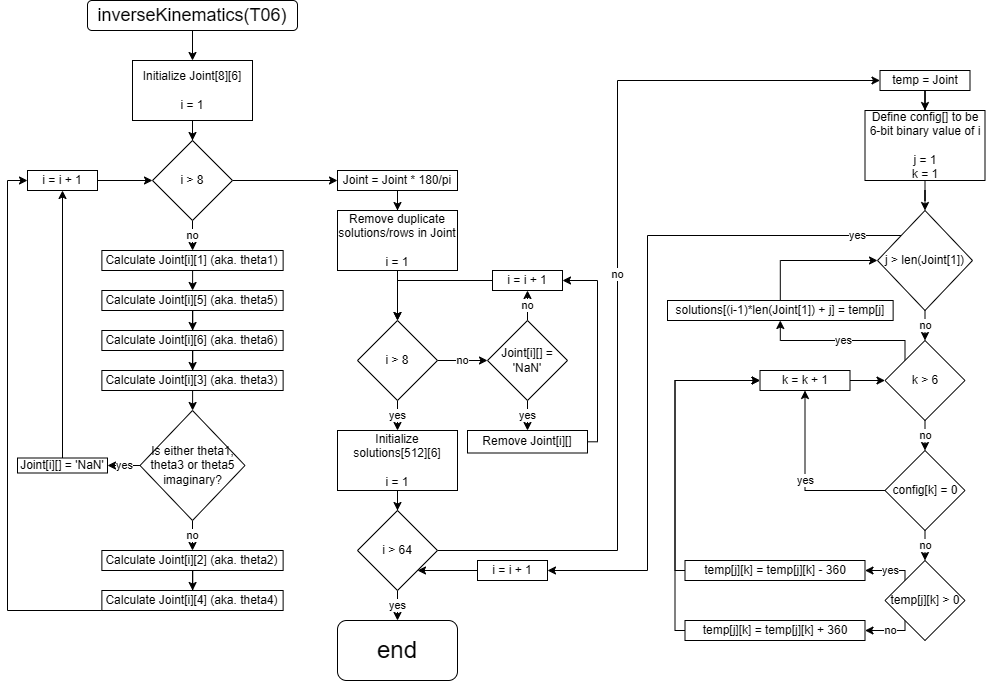

The diagram above was exported from draw.io. Its source (the exported page's mxGraphModel, read from the mxfile embedded in the PNG):
<mxGraphModel dx="1674" dy="738" grid="1" gridSize="10" guides="1" tooltips="1" connect="1" arrows="1" fold="1" page="1" pageScale="1" pageWidth="827" pageHeight="1169" math="0" shadow="0">
  <root>
    <mxCell id="0" />
    <mxCell id="1" parent="0" />
    <mxCell id="xYaSe2QaP2-o1ee3FD81-9" style="edgeStyle=orthogonalEdgeStyle;rounded=0;orthogonalLoop=1;jettySize=auto;html=1;" parent="1" source="xYaSe2QaP2-o1ee3FD81-1" target="xYaSe2QaP2-o1ee3FD81-2" edge="1">
      <mxGeometry relative="1" as="geometry" />
    </mxCell>
    <mxCell id="xYaSe2QaP2-o1ee3FD81-1" value="&lt;font style=&quot;font-size: 18px;&quot;&gt;inverseKinematics(T06)&lt;/font&gt;" style="rounded=1;whiteSpace=wrap;html=1;" parent="1" vertex="1">
      <mxGeometry x="230" y="60" width="210" height="30" as="geometry" />
    </mxCell>
    <mxCell id="xYaSe2QaP2-o1ee3FD81-42" style="edgeStyle=orthogonalEdgeStyle;rounded=0;orthogonalLoop=1;jettySize=auto;html=1;" parent="1" source="xYaSe2QaP2-o1ee3FD81-2" target="xYaSe2QaP2-o1ee3FD81-3" edge="1">
      <mxGeometry relative="1" as="geometry" />
    </mxCell>
    <mxCell id="xYaSe2QaP2-o1ee3FD81-2" value="Initialize Joint[8][6]&lt;div&gt;&lt;br&gt;&lt;/div&gt;&lt;div&gt;i = 1&lt;/div&gt;" style="rounded=0;whiteSpace=wrap;html=1;" parent="1" vertex="1">
      <mxGeometry x="275" y="120" width="120" height="60" as="geometry" />
    </mxCell>
    <mxCell id="xYaSe2QaP2-o1ee3FD81-43" value="no" style="edgeStyle=orthogonalEdgeStyle;rounded=0;orthogonalLoop=1;jettySize=auto;html=1;" parent="1" source="xYaSe2QaP2-o1ee3FD81-3" target="xYaSe2QaP2-o1ee3FD81-5" edge="1">
      <mxGeometry relative="1" as="geometry" />
    </mxCell>
    <mxCell id="xYaSe2QaP2-o1ee3FD81-53" style="edgeStyle=orthogonalEdgeStyle;rounded=0;orthogonalLoop=1;jettySize=auto;html=1;entryX=0;entryY=0.5;entryDx=0;entryDy=0;" parent="1" source="xYaSe2QaP2-o1ee3FD81-3" target="xYaSe2QaP2-o1ee3FD81-51" edge="1">
      <mxGeometry relative="1" as="geometry" />
    </mxCell>
    <mxCell id="xYaSe2QaP2-o1ee3FD81-3" value="i &amp;gt; 8" style="rhombus;whiteSpace=wrap;html=1;" parent="1" vertex="1">
      <mxGeometry x="295" y="200" width="80" height="80" as="geometry" />
    </mxCell>
    <mxCell id="xYaSe2QaP2-o1ee3FD81-27" style="edgeStyle=orthogonalEdgeStyle;rounded=0;orthogonalLoop=1;jettySize=auto;html=1;entryX=0.5;entryY=0;entryDx=0;entryDy=0;" parent="1" source="xYaSe2QaP2-o1ee3FD81-5" target="xYaSe2QaP2-o1ee3FD81-24" edge="1">
      <mxGeometry relative="1" as="geometry" />
    </mxCell>
    <mxCell id="xYaSe2QaP2-o1ee3FD81-5" value="Calculate Joint[i][1] (aka. theta1)" style="rounded=0;whiteSpace=wrap;html=1;" parent="1" vertex="1">
      <mxGeometry x="244.38" y="310" width="181.25" height="20" as="geometry" />
    </mxCell>
    <mxCell id="xYaSe2QaP2-o1ee3FD81-33" value="no" style="edgeStyle=orthogonalEdgeStyle;rounded=0;orthogonalLoop=1;jettySize=auto;html=1;entryX=0.5;entryY=0;entryDx=0;entryDy=0;" parent="1" source="xYaSe2QaP2-o1ee3FD81-15" target="xYaSe2QaP2-o1ee3FD81-31" edge="1">
      <mxGeometry relative="1" as="geometry" />
    </mxCell>
    <mxCell id="xYaSe2QaP2-o1ee3FD81-39" value="yes" style="edgeStyle=orthogonalEdgeStyle;rounded=0;orthogonalLoop=1;jettySize=auto;html=1;" parent="1" source="xYaSe2QaP2-o1ee3FD81-15" target="xYaSe2QaP2-o1ee3FD81-16" edge="1">
      <mxGeometry relative="1" as="geometry" />
    </mxCell>
    <mxCell id="xYaSe2QaP2-o1ee3FD81-15" value="Is either theta1, theta3 or theta5 imaginary?" style="rhombus;whiteSpace=wrap;html=1;" parent="1" vertex="1">
      <mxGeometry x="282.5" y="470" width="105" height="110" as="geometry" />
    </mxCell>
    <mxCell id="xYaSe2QaP2-o1ee3FD81-49" style="edgeStyle=orthogonalEdgeStyle;rounded=0;orthogonalLoop=1;jettySize=auto;html=1;" parent="1" source="xYaSe2QaP2-o1ee3FD81-16" target="xYaSe2QaP2-o1ee3FD81-46" edge="1">
      <mxGeometry relative="1" as="geometry" />
    </mxCell>
    <mxCell id="xYaSe2QaP2-o1ee3FD81-16" value="Joint[i][] = 'NaN'" style="rounded=0;whiteSpace=wrap;html=1;" parent="1" vertex="1">
      <mxGeometry x="160" y="517.5" width="90" height="15" as="geometry" />
    </mxCell>
    <mxCell id="xYaSe2QaP2-o1ee3FD81-28" style="edgeStyle=orthogonalEdgeStyle;rounded=0;orthogonalLoop=1;jettySize=auto;html=1;" parent="1" source="xYaSe2QaP2-o1ee3FD81-24" target="xYaSe2QaP2-o1ee3FD81-25" edge="1">
      <mxGeometry relative="1" as="geometry" />
    </mxCell>
    <mxCell id="xYaSe2QaP2-o1ee3FD81-24" value="Calculate Joint[i][5] (aka. theta5)" style="rounded=0;whiteSpace=wrap;html=1;" parent="1" vertex="1">
      <mxGeometry x="244.38" y="350" width="181.25" height="20" as="geometry" />
    </mxCell>
    <mxCell id="xYaSe2QaP2-o1ee3FD81-29" style="edgeStyle=orthogonalEdgeStyle;rounded=0;orthogonalLoop=1;jettySize=auto;html=1;" parent="1" source="xYaSe2QaP2-o1ee3FD81-25" target="xYaSe2QaP2-o1ee3FD81-26" edge="1">
      <mxGeometry relative="1" as="geometry" />
    </mxCell>
    <mxCell id="xYaSe2QaP2-o1ee3FD81-25" value="Calculate Joint[i][6] (aka. theta6)" style="rounded=0;whiteSpace=wrap;html=1;" parent="1" vertex="1">
      <mxGeometry x="244.37" y="390" width="181.25" height="20" as="geometry" />
    </mxCell>
    <mxCell id="xYaSe2QaP2-o1ee3FD81-30" style="edgeStyle=orthogonalEdgeStyle;rounded=0;orthogonalLoop=1;jettySize=auto;html=1;" parent="1" source="xYaSe2QaP2-o1ee3FD81-26" target="xYaSe2QaP2-o1ee3FD81-15" edge="1">
      <mxGeometry relative="1" as="geometry" />
    </mxCell>
    <mxCell id="xYaSe2QaP2-o1ee3FD81-26" value="Calculate Joint[i][3] (aka. theta3)" style="rounded=0;whiteSpace=wrap;html=1;" parent="1" vertex="1">
      <mxGeometry x="244.37" y="430" width="181.25" height="20" as="geometry" />
    </mxCell>
    <mxCell id="xYaSe2QaP2-o1ee3FD81-37" style="edgeStyle=orthogonalEdgeStyle;rounded=0;orthogonalLoop=1;jettySize=auto;html=1;" parent="1" source="xYaSe2QaP2-o1ee3FD81-31" target="xYaSe2QaP2-o1ee3FD81-34" edge="1">
      <mxGeometry relative="1" as="geometry" />
    </mxCell>
    <mxCell id="xYaSe2QaP2-o1ee3FD81-31" value="Calculate Joint[i][2] (aka. theta2)" style="rounded=0;whiteSpace=wrap;html=1;" parent="1" vertex="1">
      <mxGeometry x="244.37" y="610" width="181.25" height="20" as="geometry" />
    </mxCell>
    <mxCell id="xYaSe2QaP2-o1ee3FD81-34" value="Calculate Joint[i][4] (aka. theta4)" style="rounded=0;whiteSpace=wrap;html=1;" parent="1" vertex="1">
      <mxGeometry x="244.37" y="650" width="181.25" height="20" as="geometry" />
    </mxCell>
    <mxCell id="xYaSe2QaP2-o1ee3FD81-48" value="" style="edgeStyle=orthogonalEdgeStyle;rounded=0;orthogonalLoop=1;jettySize=auto;html=1;entryX=0;entryY=0.5;entryDx=0;entryDy=0;" parent="1" source="xYaSe2QaP2-o1ee3FD81-34" target="xYaSe2QaP2-o1ee3FD81-46" edge="1">
      <mxGeometry relative="1" as="geometry">
        <mxPoint x="335" y="660" as="sourcePoint" />
        <mxPoint x="295" y="240" as="targetPoint" />
        <Array as="points">
          <mxPoint x="150" y="670" />
          <mxPoint x="150" y="240" />
        </Array>
      </mxGeometry>
    </mxCell>
    <mxCell id="xYaSe2QaP2-o1ee3FD81-50" style="edgeStyle=orthogonalEdgeStyle;rounded=0;orthogonalLoop=1;jettySize=auto;html=1;entryX=0;entryY=0.5;entryDx=0;entryDy=0;" parent="1" source="xYaSe2QaP2-o1ee3FD81-46" target="xYaSe2QaP2-o1ee3FD81-3" edge="1">
      <mxGeometry relative="1" as="geometry" />
    </mxCell>
    <mxCell id="xYaSe2QaP2-o1ee3FD81-46" value="i = i + 1" style="rounded=0;whiteSpace=wrap;html=1;" parent="1" vertex="1">
      <mxGeometry x="170" y="230" width="70" height="20" as="geometry" />
    </mxCell>
    <mxCell id="xYaSe2QaP2-o1ee3FD81-58" style="edgeStyle=orthogonalEdgeStyle;rounded=0;orthogonalLoop=1;jettySize=auto;html=1;" parent="1" source="xYaSe2QaP2-o1ee3FD81-51" target="xYaSe2QaP2-o1ee3FD81-57" edge="1">
      <mxGeometry relative="1" as="geometry" />
    </mxCell>
    <mxCell id="xYaSe2QaP2-o1ee3FD81-51" value="Joint = Joint * 180/pi" style="rounded=0;whiteSpace=wrap;html=1;" parent="1" vertex="1">
      <mxGeometry x="480" y="230" width="120" height="20" as="geometry" />
    </mxCell>
    <mxCell id="xYaSe2QaP2-o1ee3FD81-85" style="edgeStyle=orthogonalEdgeStyle;rounded=0;orthogonalLoop=1;jettySize=auto;html=1;" parent="1" source="xYaSe2QaP2-o1ee3FD81-55" target="xYaSe2QaP2-o1ee3FD81-73" edge="1">
      <mxGeometry relative="1" as="geometry" />
    </mxCell>
    <mxCell id="xYaSe2QaP2-o1ee3FD81-55" value="Initialize solutions[512][6]&lt;div&gt;&lt;br&gt;&lt;/div&gt;&lt;div&gt;i = 1&lt;/div&gt;" style="rounded=0;whiteSpace=wrap;html=1;" parent="1" vertex="1">
      <mxGeometry x="480" y="490" width="120" height="60" as="geometry" />
    </mxCell>
    <mxCell id="xYaSe2QaP2-o1ee3FD81-61" value="no" style="edgeStyle=orthogonalEdgeStyle;rounded=0;orthogonalLoop=1;jettySize=auto;html=1;entryX=0;entryY=0.5;entryDx=0;entryDy=0;" parent="1" source="xYaSe2QaP2-o1ee3FD81-56" target="xYaSe2QaP2-o1ee3FD81-59" edge="1">
      <mxGeometry relative="1" as="geometry" />
    </mxCell>
    <mxCell id="xYaSe2QaP2-o1ee3FD81-62" value="yes" style="edgeStyle=orthogonalEdgeStyle;rounded=0;orthogonalLoop=1;jettySize=auto;html=1;entryX=0.5;entryY=0;entryDx=0;entryDy=0;" parent="1" source="xYaSe2QaP2-o1ee3FD81-56" target="xYaSe2QaP2-o1ee3FD81-55" edge="1">
      <mxGeometry relative="1" as="geometry" />
    </mxCell>
    <mxCell id="xYaSe2QaP2-o1ee3FD81-56" value="i &amp;gt; 8" style="rhombus;whiteSpace=wrap;html=1;" parent="1" vertex="1">
      <mxGeometry x="500" y="380" width="80" height="80" as="geometry" />
    </mxCell>
    <mxCell id="xYaSe2QaP2-o1ee3FD81-71" style="edgeStyle=orthogonalEdgeStyle;rounded=0;orthogonalLoop=1;jettySize=auto;html=1;entryX=0.5;entryY=0;entryDx=0;entryDy=0;" parent="1" source="xYaSe2QaP2-o1ee3FD81-57" target="xYaSe2QaP2-o1ee3FD81-56" edge="1">
      <mxGeometry relative="1" as="geometry" />
    </mxCell>
    <mxCell id="xYaSe2QaP2-o1ee3FD81-57" value="Remove duplicate solutions/rows in Joint&lt;div&gt;&lt;br&gt;&lt;/div&gt;&lt;div&gt;i = 1&lt;/div&gt;" style="rounded=0;whiteSpace=wrap;html=1;" parent="1" vertex="1">
      <mxGeometry x="480" y="270" width="120" height="60" as="geometry" />
    </mxCell>
    <mxCell id="xYaSe2QaP2-o1ee3FD81-65" value="yes" style="edgeStyle=orthogonalEdgeStyle;rounded=0;orthogonalLoop=1;jettySize=auto;html=1;entryX=0.5;entryY=0;entryDx=0;entryDy=0;" parent="1" source="xYaSe2QaP2-o1ee3FD81-59" target="xYaSe2QaP2-o1ee3FD81-60" edge="1">
      <mxGeometry relative="1" as="geometry" />
    </mxCell>
    <mxCell id="xYaSe2QaP2-o1ee3FD81-68" value="no" style="edgeStyle=orthogonalEdgeStyle;rounded=0;orthogonalLoop=1;jettySize=auto;html=1;entryX=0.5;entryY=1;entryDx=0;entryDy=0;" parent="1" source="xYaSe2QaP2-o1ee3FD81-59" target="xYaSe2QaP2-o1ee3FD81-64" edge="1">
      <mxGeometry relative="1" as="geometry" />
    </mxCell>
    <mxCell id="xYaSe2QaP2-o1ee3FD81-59" value="Joint[i][] = 'NaN'" style="rhombus;whiteSpace=wrap;html=1;" parent="1" vertex="1">
      <mxGeometry x="630" y="380" width="80" height="80" as="geometry" />
    </mxCell>
    <mxCell id="JLWqdn8RGoVkvGSiOd94-11" style="edgeStyle=orthogonalEdgeStyle;rounded=0;orthogonalLoop=1;jettySize=auto;html=1;entryX=1;entryY=0.5;entryDx=0;entryDy=0;" parent="1" source="xYaSe2QaP2-o1ee3FD81-60" target="xYaSe2QaP2-o1ee3FD81-64" edge="1">
      <mxGeometry relative="1" as="geometry">
        <Array as="points">
          <mxPoint x="740" y="501" />
          <mxPoint x="740" y="340" />
        </Array>
      </mxGeometry>
    </mxCell>
    <mxCell id="xYaSe2QaP2-o1ee3FD81-60" value="Remove Joint[i][]" style="rounded=0;whiteSpace=wrap;html=1;" parent="1" vertex="1">
      <mxGeometry x="610" y="490" width="120" height="22.5" as="geometry" />
    </mxCell>
    <mxCell id="xYaSe2QaP2-o1ee3FD81-70" style="edgeStyle=orthogonalEdgeStyle;rounded=0;orthogonalLoop=1;jettySize=auto;html=1;entryX=0.5;entryY=0;entryDx=0;entryDy=0;" parent="1" source="xYaSe2QaP2-o1ee3FD81-64" target="xYaSe2QaP2-o1ee3FD81-56" edge="1">
      <mxGeometry relative="1" as="geometry" />
    </mxCell>
    <mxCell id="xYaSe2QaP2-o1ee3FD81-64" value="i = i + 1" style="rounded=0;whiteSpace=wrap;html=1;" parent="1" vertex="1">
      <mxGeometry x="635" y="330" width="70" height="20" as="geometry" />
    </mxCell>
    <mxCell id="xYaSe2QaP2-o1ee3FD81-80" style="edgeStyle=orthogonalEdgeStyle;rounded=0;orthogonalLoop=1;jettySize=auto;html=1;" parent="1" source="xYaSe2QaP2-o1ee3FD81-72" target="xYaSe2QaP2-o1ee3FD81-77" edge="1">
      <mxGeometry relative="1" as="geometry" />
    </mxCell>
    <mxCell id="xYaSe2QaP2-o1ee3FD81-72" value="temp = Joint" style="rounded=0;whiteSpace=wrap;html=1;" parent="1" vertex="1">
      <mxGeometry x="1022.5" y="130" width="90" height="20" as="geometry" />
    </mxCell>
    <mxCell id="xYaSe2QaP2-o1ee3FD81-112" value="yes" style="edgeStyle=orthogonalEdgeStyle;rounded=0;orthogonalLoop=1;jettySize=auto;html=1;" parent="1" source="xYaSe2QaP2-o1ee3FD81-73" target="xYaSe2QaP2-o1ee3FD81-110" edge="1">
      <mxGeometry relative="1" as="geometry" />
    </mxCell>
    <mxCell id="JLWqdn8RGoVkvGSiOd94-12" value="no" style="edgeStyle=orthogonalEdgeStyle;rounded=0;orthogonalLoop=1;jettySize=auto;html=1;entryX=0;entryY=0.5;entryDx=0;entryDy=0;" parent="1" source="xYaSe2QaP2-o1ee3FD81-73" target="xYaSe2QaP2-o1ee3FD81-72" edge="1">
      <mxGeometry relative="1" as="geometry">
        <Array as="points">
          <mxPoint x="760" y="610" />
          <mxPoint x="760" y="140" />
        </Array>
      </mxGeometry>
    </mxCell>
    <mxCell id="xYaSe2QaP2-o1ee3FD81-73" value="i &amp;gt; 64" style="rhombus;whiteSpace=wrap;html=1;" parent="1" vertex="1">
      <mxGeometry x="500" y="570" width="80" height="80" as="geometry" />
    </mxCell>
    <mxCell id="xYaSe2QaP2-o1ee3FD81-86" style="edgeStyle=orthogonalEdgeStyle;rounded=0;orthogonalLoop=1;jettySize=auto;html=1;entryX=0.5;entryY=0;entryDx=0;entryDy=0;" parent="1" source="xYaSe2QaP2-o1ee3FD81-77" target="xYaSe2QaP2-o1ee3FD81-82" edge="1">
      <mxGeometry relative="1" as="geometry" />
    </mxCell>
    <mxCell id="xYaSe2QaP2-o1ee3FD81-77" value="Define config[] to be 6-bit binary value of i&lt;div&gt;&lt;br&gt;&lt;/div&gt;&lt;div&gt;j = 1&lt;/div&gt;&lt;div&gt;k = 1&lt;/div&gt;" style="rounded=0;whiteSpace=wrap;html=1;" parent="1" vertex="1">
      <mxGeometry x="1007.5" y="170" width="120" height="70" as="geometry" />
    </mxCell>
    <mxCell id="xYaSe2QaP2-o1ee3FD81-87" value="no" style="edgeStyle=orthogonalEdgeStyle;rounded=0;orthogonalLoop=1;jettySize=auto;html=1;" parent="1" source="xYaSe2QaP2-o1ee3FD81-82" target="xYaSe2QaP2-o1ee3FD81-83" edge="1">
      <mxGeometry relative="1" as="geometry" />
    </mxCell>
    <mxCell id="SUiFtfBas7I2Pxeavfr0-3" value="yes" style="edgeStyle=orthogonalEdgeStyle;rounded=0;orthogonalLoop=1;jettySize=auto;html=1;exitX=0;exitY=0;exitDx=0;exitDy=0;entryX=1;entryY=0.5;entryDx=0;entryDy=0;" parent="1" source="xYaSe2QaP2-o1ee3FD81-82" target="SUiFtfBas7I2Pxeavfr0-1" edge="1">
      <mxGeometry x="-0.873" relative="1" as="geometry">
        <Array as="points">
          <mxPoint x="790" y="295" />
          <mxPoint x="790" y="630" />
        </Array>
        <mxPoint as="offset" />
      </mxGeometry>
    </mxCell>
    <mxCell id="xYaSe2QaP2-o1ee3FD81-82" value="j &amp;gt; len(Joint[1])" style="rhombus;whiteSpace=wrap;html=1;" parent="1" vertex="1">
      <mxGeometry x="1020" y="270" width="95" height="100" as="geometry" />
    </mxCell>
    <mxCell id="xYaSe2QaP2-o1ee3FD81-89" value="no" style="edgeStyle=orthogonalEdgeStyle;rounded=0;orthogonalLoop=1;jettySize=auto;html=1;" parent="1" source="xYaSe2QaP2-o1ee3FD81-83" target="xYaSe2QaP2-o1ee3FD81-84" edge="1">
      <mxGeometry relative="1" as="geometry" />
    </mxCell>
    <mxCell id="xYaSe2QaP2-o1ee3FD81-108" value="yes" style="edgeStyle=orthogonalEdgeStyle;rounded=0;orthogonalLoop=1;jettySize=auto;html=1;exitX=0;exitY=0;exitDx=0;exitDy=0;entryX=0.5;entryY=1;entryDx=0;entryDy=0;" parent="1" source="xYaSe2QaP2-o1ee3FD81-83" target="xYaSe2QaP2-o1ee3FD81-103" edge="1">
      <mxGeometry relative="1" as="geometry">
        <Array as="points">
          <mxPoint x="1047.5" y="400" />
          <mxPoint x="922.5" y="400" />
        </Array>
      </mxGeometry>
    </mxCell>
    <mxCell id="xYaSe2QaP2-o1ee3FD81-83" value="k &amp;gt; 6" style="rhombus;whiteSpace=wrap;html=1;" parent="1" vertex="1">
      <mxGeometry x="1027.5" y="400" width="80" height="80" as="geometry" />
    </mxCell>
    <mxCell id="xYaSe2QaP2-o1ee3FD81-97" value="no" style="edgeStyle=orthogonalEdgeStyle;rounded=0;orthogonalLoop=1;jettySize=auto;html=1;entryX=0.5;entryY=0;entryDx=0;entryDy=0;" parent="1" source="xYaSe2QaP2-o1ee3FD81-84" target="xYaSe2QaP2-o1ee3FD81-91" edge="1">
      <mxGeometry relative="1" as="geometry" />
    </mxCell>
    <mxCell id="xYaSe2QaP2-o1ee3FD81-98" value="yes" style="edgeStyle=orthogonalEdgeStyle;rounded=0;orthogonalLoop=1;jettySize=auto;html=1;entryX=0.5;entryY=1;entryDx=0;entryDy=0;" parent="1" source="xYaSe2QaP2-o1ee3FD81-84" target="xYaSe2QaP2-o1ee3FD81-90" edge="1">
      <mxGeometry relative="1" as="geometry" />
    </mxCell>
    <mxCell id="xYaSe2QaP2-o1ee3FD81-84" value="config[k] = 0" style="rhombus;whiteSpace=wrap;html=1;" parent="1" vertex="1">
      <mxGeometry x="1027.5" y="510" width="80" height="80" as="geometry" />
    </mxCell>
    <mxCell id="xYaSe2QaP2-o1ee3FD81-101" style="edgeStyle=orthogonalEdgeStyle;rounded=0;orthogonalLoop=1;jettySize=auto;html=1;entryX=0;entryY=0.5;entryDx=0;entryDy=0;" parent="1" source="xYaSe2QaP2-o1ee3FD81-90" target="xYaSe2QaP2-o1ee3FD81-83" edge="1">
      <mxGeometry relative="1" as="geometry" />
    </mxCell>
    <mxCell id="xYaSe2QaP2-o1ee3FD81-90" value="k = k + 1" style="rounded=0;whiteSpace=wrap;html=1;" parent="1" vertex="1">
      <mxGeometry x="902.5" y="430" width="90" height="20" as="geometry" />
    </mxCell>
    <mxCell id="xYaSe2QaP2-o1ee3FD81-94" value="no" style="edgeStyle=orthogonalEdgeStyle;rounded=0;orthogonalLoop=1;jettySize=auto;html=1;exitX=0;exitY=1;exitDx=0;exitDy=0;entryX=1;entryY=0.5;entryDx=0;entryDy=0;" parent="1" source="xYaSe2QaP2-o1ee3FD81-91" target="xYaSe2QaP2-o1ee3FD81-93" edge="1">
      <mxGeometry relative="1" as="geometry">
        <Array as="points">
          <mxPoint x="1047.5" y="690" />
        </Array>
      </mxGeometry>
    </mxCell>
    <mxCell id="xYaSe2QaP2-o1ee3FD81-95" value="yes" style="edgeStyle=orthogonalEdgeStyle;rounded=0;orthogonalLoop=1;jettySize=auto;html=1;exitX=0;exitY=0;exitDx=0;exitDy=0;entryX=1;entryY=0.5;entryDx=0;entryDy=0;" parent="1" source="xYaSe2QaP2-o1ee3FD81-91" target="xYaSe2QaP2-o1ee3FD81-92" edge="1">
      <mxGeometry relative="1" as="geometry">
        <Array as="points">
          <mxPoint x="1047.5" y="630" />
        </Array>
      </mxGeometry>
    </mxCell>
    <mxCell id="xYaSe2QaP2-o1ee3FD81-91" value="temp[j][k] &amp;gt; 0" style="rhombus;whiteSpace=wrap;html=1;" parent="1" vertex="1">
      <mxGeometry x="1027.5" y="620" width="80" height="80" as="geometry" />
    </mxCell>
    <mxCell id="xYaSe2QaP2-o1ee3FD81-100" style="edgeStyle=orthogonalEdgeStyle;rounded=0;orthogonalLoop=1;jettySize=auto;html=1;entryX=0;entryY=0.5;entryDx=0;entryDy=0;" parent="1" source="xYaSe2QaP2-o1ee3FD81-92" target="xYaSe2QaP2-o1ee3FD81-90" edge="1">
      <mxGeometry relative="1" as="geometry">
        <Array as="points">
          <mxPoint x="817.5" y="630" />
          <mxPoint x="817.5" y="440" />
        </Array>
      </mxGeometry>
    </mxCell>
    <mxCell id="xYaSe2QaP2-o1ee3FD81-92" value="temp[j][k] = temp[j][k] - 360" style="rounded=0;whiteSpace=wrap;html=1;" parent="1" vertex="1">
      <mxGeometry x="827.5" y="620" width="180" height="20" as="geometry" />
    </mxCell>
    <mxCell id="xYaSe2QaP2-o1ee3FD81-99" style="edgeStyle=orthogonalEdgeStyle;rounded=0;orthogonalLoop=1;jettySize=auto;html=1;entryX=0;entryY=0.5;entryDx=0;entryDy=0;" parent="1" source="xYaSe2QaP2-o1ee3FD81-93" target="xYaSe2QaP2-o1ee3FD81-90" edge="1">
      <mxGeometry relative="1" as="geometry">
        <Array as="points">
          <mxPoint x="817.5" y="690" />
          <mxPoint x="817.5" y="440" />
        </Array>
      </mxGeometry>
    </mxCell>
    <mxCell id="xYaSe2QaP2-o1ee3FD81-93" value="temp[j][k] = temp[j][k] + 360" style="rounded=0;whiteSpace=wrap;html=1;" parent="1" vertex="1">
      <mxGeometry x="827.5" y="680" width="180" height="20" as="geometry" />
    </mxCell>
    <mxCell id="xYaSe2QaP2-o1ee3FD81-109" style="edgeStyle=orthogonalEdgeStyle;rounded=0;orthogonalLoop=1;jettySize=auto;html=1;entryX=0;entryY=0.5;entryDx=0;entryDy=0;" parent="1" source="xYaSe2QaP2-o1ee3FD81-103" target="xYaSe2QaP2-o1ee3FD81-82" edge="1">
      <mxGeometry relative="1" as="geometry" />
    </mxCell>
    <mxCell id="xYaSe2QaP2-o1ee3FD81-103" value="solutions[(i-1)*len(Joint[1]) + j] = temp[j]" style="rounded=0;whiteSpace=wrap;html=1;" parent="1" vertex="1">
      <mxGeometry x="810" y="360" width="225.63" height="20" as="geometry" />
    </mxCell>
    <mxCell id="xYaSe2QaP2-o1ee3FD81-110" value="&lt;font style=&quot;font-size: 24px;&quot;&gt;end&lt;/font&gt;" style="rounded=1;whiteSpace=wrap;html=1;" parent="1" vertex="1">
      <mxGeometry x="480" y="680" width="120" height="60" as="geometry" />
    </mxCell>
    <mxCell id="SUiFtfBas7I2Pxeavfr0-4" style="edgeStyle=orthogonalEdgeStyle;rounded=0;orthogonalLoop=1;jettySize=auto;html=1;entryX=1;entryY=1;entryDx=0;entryDy=0;" parent="1" source="SUiFtfBas7I2Pxeavfr0-1" target="xYaSe2QaP2-o1ee3FD81-73" edge="1">
      <mxGeometry relative="1" as="geometry" />
    </mxCell>
    <mxCell id="SUiFtfBas7I2Pxeavfr0-1" value="i = i + 1" style="rounded=0;whiteSpace=wrap;html=1;" parent="1" vertex="1">
      <mxGeometry x="620" y="620" width="70" height="20" as="geometry" />
    </mxCell>
  </root>
</mxGraphModel>